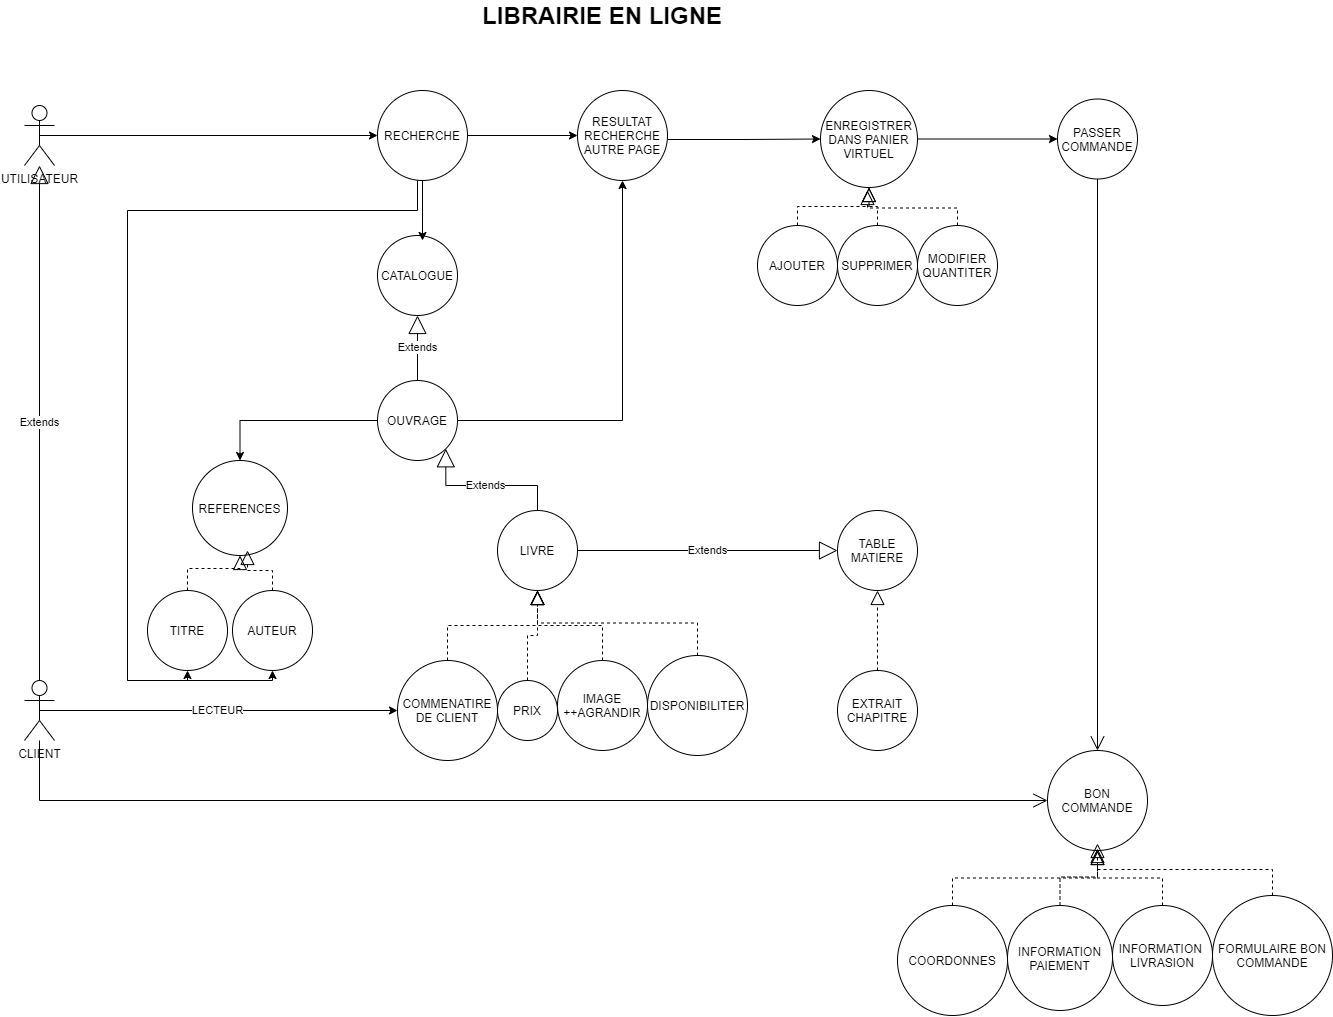

The diagram above was exported from draw.io. Its source (the exported page's mxGraphModel, read from the mxfile embedded in the PNG):
<mxGraphModel dx="1707" dy="987" grid="1" gridSize="10" guides="1" tooltips="1" connect="1" arrows="1" fold="1" page="1" pageScale="1" pageWidth="3300" pageHeight="4681" math="0" shadow="0">
  <root>
    <mxCell id="0" />
    <mxCell id="1" parent="0" />
    <mxCell id="IOQ1YYvngzq5QlpL1jm9-98" style="edgeStyle=orthogonalEdgeStyle;rounded=0;orthogonalLoop=1;jettySize=auto;html=1;exitX=1;exitY=0.5;exitDx=0;exitDy=0;entryX=0;entryY=0.5;entryDx=0;entryDy=0;" edge="1" parent="1" source="IOQ1YYvngzq5QlpL1jm9-8" target="IOQ1YYvngzq5QlpL1jm9-10">
      <mxGeometry relative="1" as="geometry" />
    </mxCell>
    <mxCell id="IOQ1YYvngzq5QlpL1jm9-8" value="ENREGISTRER&lt;br&gt;DANS PANIER VIRTUEL" style="ellipse;whiteSpace=wrap;html=1;aspect=fixed;" vertex="1" parent="1">
      <mxGeometry x="1593" y="140" width="97" height="97" as="geometry" />
    </mxCell>
    <mxCell id="IOQ1YYvngzq5QlpL1jm9-10" value="PASSER&lt;br&gt;COMMANDE" style="ellipse;whiteSpace=wrap;html=1;aspect=fixed;" vertex="1" parent="1">
      <mxGeometry x="1830" y="148.5" width="80" height="80" as="geometry" />
    </mxCell>
    <mxCell id="IOQ1YYvngzq5QlpL1jm9-12" value="OUVRAGE" style="ellipse;whiteSpace=wrap;html=1;aspect=fixed;" vertex="1" parent="1">
      <mxGeometry x="1150" y="430" width="80" height="80" as="geometry" />
    </mxCell>
    <mxCell id="IOQ1YYvngzq5QlpL1jm9-14" value="REFERENCES" style="ellipse;whiteSpace=wrap;html=1;aspect=fixed;" vertex="1" parent="1">
      <mxGeometry x="965" y="510" width="95" height="95" as="geometry" />
    </mxCell>
    <mxCell id="IOQ1YYvngzq5QlpL1jm9-17" value="RESULTAT RECHERCHE AUTRE PAGE" style="ellipse;whiteSpace=wrap;html=1;aspect=fixed;" vertex="1" parent="1">
      <mxGeometry x="1350" y="140" width="90" height="90" as="geometry" />
    </mxCell>
    <mxCell id="IOQ1YYvngzq5QlpL1jm9-26" value="EXTRAIT&lt;br&gt;CHAPITRE" style="ellipse;whiteSpace=wrap;html=1;aspect=fixed;" vertex="1" parent="1">
      <mxGeometry x="1610" y="720" width="80" height="80" as="geometry" />
    </mxCell>
    <mxCell id="IOQ1YYvngzq5QlpL1jm9-30" value="FORMULAIRE BON COMMANDE" style="ellipse;whiteSpace=wrap;html=1;aspect=fixed;" vertex="1" parent="1">
      <mxGeometry x="1985" y="945" width="120" height="120" as="geometry" />
    </mxCell>
    <mxCell id="IOQ1YYvngzq5QlpL1jm9-31" value="COORDONNES" style="ellipse;whiteSpace=wrap;html=1;aspect=fixed;" vertex="1" parent="1">
      <mxGeometry x="1670" y="955" width="110" height="110" as="geometry" />
    </mxCell>
    <mxCell id="IOQ1YYvngzq5QlpL1jm9-32" value="INFORMATION&lt;br&gt;PAIEMENT" style="ellipse;whiteSpace=wrap;html=1;aspect=fixed;" vertex="1" parent="1">
      <mxGeometry x="1780" y="955" width="105" height="105" as="geometry" />
    </mxCell>
    <mxCell id="IOQ1YYvngzq5QlpL1jm9-33" value="INFORMATION&amp;nbsp;&lt;br&gt;LIVRASION" style="ellipse;whiteSpace=wrap;html=1;aspect=fixed;" vertex="1" parent="1">
      <mxGeometry x="1885" y="955" width="100" height="100" as="geometry" />
    </mxCell>
    <mxCell id="IOQ1YYvngzq5QlpL1jm9-37" style="edgeStyle=orthogonalEdgeStyle;rounded=0;orthogonalLoop=1;jettySize=auto;html=1;exitX=0.5;exitY=0.5;exitDx=0;exitDy=0;exitPerimeter=0;entryX=0;entryY=0.5;entryDx=0;entryDy=0;" edge="1" parent="1" source="IOQ1YYvngzq5QlpL1jm9-34" target="IOQ1YYvngzq5QlpL1jm9-35">
      <mxGeometry relative="1" as="geometry">
        <mxPoint x="1260" y="185" as="targetPoint" />
      </mxGeometry>
    </mxCell>
    <mxCell id="IOQ1YYvngzq5QlpL1jm9-34" value="UTILISATEUR" style="shape=umlActor;verticalLabelPosition=bottom;verticalAlign=top;html=1;outlineConnect=0;" vertex="1" parent="1">
      <mxGeometry x="797" y="155" width="30" height="60" as="geometry" />
    </mxCell>
    <mxCell id="IOQ1YYvngzq5QlpL1jm9-86" style="edgeStyle=orthogonalEdgeStyle;rounded=0;orthogonalLoop=1;jettySize=auto;html=1;exitX=1;exitY=0.5;exitDx=0;exitDy=0;" edge="1" parent="1" source="IOQ1YYvngzq5QlpL1jm9-35" target="IOQ1YYvngzq5QlpL1jm9-17">
      <mxGeometry relative="1" as="geometry" />
    </mxCell>
    <mxCell id="IOQ1YYvngzq5QlpL1jm9-35" value="RECHERCHE" style="ellipse;whiteSpace=wrap;html=1;aspect=fixed;" vertex="1" parent="1">
      <mxGeometry x="1150" y="140" width="90" height="90" as="geometry" />
    </mxCell>
    <mxCell id="IOQ1YYvngzq5QlpL1jm9-38" value="CATALOGUE" style="ellipse;whiteSpace=wrap;html=1;aspect=fixed;" vertex="1" parent="1">
      <mxGeometry x="1150" y="285" width="80" height="80" as="geometry" />
    </mxCell>
    <mxCell id="IOQ1YYvngzq5QlpL1jm9-42" value="Extends" style="endArrow=block;endSize=16;endFill=0;html=1;rounded=0;edgeStyle=orthogonalEdgeStyle;exitX=0.5;exitY=0;exitDx=0;exitDy=0;entryX=0.5;entryY=1;entryDx=0;entryDy=0;" edge="1" parent="1" source="IOQ1YYvngzq5QlpL1jm9-12" target="IOQ1YYvngzq5QlpL1jm9-38">
      <mxGeometry width="160" relative="1" as="geometry">
        <mxPoint x="770" y="520" as="sourcePoint" />
        <mxPoint x="930" y="520" as="targetPoint" />
      </mxGeometry>
    </mxCell>
    <mxCell id="IOQ1YYvngzq5QlpL1jm9-48" value="" style="endArrow=classic;html=1;rounded=0;edgeStyle=orthogonalEdgeStyle;exitX=0;exitY=0.5;exitDx=0;exitDy=0;entryX=0.5;entryY=0;entryDx=0;entryDy=0;" edge="1" parent="1" source="IOQ1YYvngzq5QlpL1jm9-12" target="IOQ1YYvngzq5QlpL1jm9-14">
      <mxGeometry width="50" height="50" relative="1" as="geometry">
        <mxPoint x="830" y="550" as="sourcePoint" />
        <mxPoint x="880" y="500" as="targetPoint" />
      </mxGeometry>
    </mxCell>
    <mxCell id="IOQ1YYvngzq5QlpL1jm9-49" value="TITRE" style="ellipse;whiteSpace=wrap;html=1;aspect=fixed;" vertex="1" parent="1">
      <mxGeometry x="920" y="640" width="80" height="80" as="geometry" />
    </mxCell>
    <mxCell id="IOQ1YYvngzq5QlpL1jm9-52" value="" style="endArrow=block;dashed=1;endFill=0;endSize=12;html=1;rounded=0;edgeStyle=orthogonalEdgeStyle;exitX=0.5;exitY=0;exitDx=0;exitDy=0;entryX=0.5;entryY=1;entryDx=0;entryDy=0;" edge="1" parent="1" source="IOQ1YYvngzq5QlpL1jm9-49" target="IOQ1YYvngzq5QlpL1jm9-14">
      <mxGeometry width="160" relative="1" as="geometry">
        <mxPoint x="730" y="520" as="sourcePoint" />
        <mxPoint x="890" y="520" as="targetPoint" />
        <Array as="points">
          <mxPoint x="960" y="618" />
          <mxPoint x="1013" y="618" />
        </Array>
      </mxGeometry>
    </mxCell>
    <mxCell id="IOQ1YYvngzq5QlpL1jm9-53" value="AUTEUR" style="ellipse;whiteSpace=wrap;html=1;aspect=fixed;" vertex="1" parent="1">
      <mxGeometry x="1005" y="640" width="80" height="80" as="geometry" />
    </mxCell>
    <mxCell id="IOQ1YYvngzq5QlpL1jm9-54" value="" style="endArrow=block;dashed=1;endFill=0;endSize=12;html=1;rounded=0;edgeStyle=orthogonalEdgeStyle;exitX=0.5;exitY=0;exitDx=0;exitDy=0;" edge="1" parent="1" source="IOQ1YYvngzq5QlpL1jm9-53">
      <mxGeometry width="160" relative="1" as="geometry">
        <mxPoint x="730" y="520" as="sourcePoint" />
        <mxPoint x="1020" y="600" as="targetPoint" />
      </mxGeometry>
    </mxCell>
    <mxCell id="IOQ1YYvngzq5QlpL1jm9-57" value="" style="endArrow=classic;html=1;rounded=0;edgeStyle=orthogonalEdgeStyle;entryX=0.5;entryY=1;entryDx=0;entryDy=0;" edge="1" parent="1" source="IOQ1YYvngzq5QlpL1jm9-35" target="IOQ1YYvngzq5QlpL1jm9-49">
      <mxGeometry width="50" height="50" relative="1" as="geometry">
        <mxPoint x="1120" y="240" as="sourcePoint" />
        <mxPoint x="880" y="850" as="targetPoint" />
        <Array as="points">
          <mxPoint x="1190" y="260" />
          <mxPoint x="900" y="260" />
          <mxPoint x="900" y="730" />
          <mxPoint x="960" y="730" />
        </Array>
      </mxGeometry>
    </mxCell>
    <mxCell id="IOQ1YYvngzq5QlpL1jm9-58" value="" style="endArrow=classic;html=1;rounded=0;edgeStyle=orthogonalEdgeStyle;entryX=0.5;entryY=1;entryDx=0;entryDy=0;" edge="1" parent="1" target="IOQ1YYvngzq5QlpL1jm9-53">
      <mxGeometry width="50" height="50" relative="1" as="geometry">
        <mxPoint x="900" y="730" as="sourcePoint" />
        <mxPoint x="840" y="500" as="targetPoint" />
      </mxGeometry>
    </mxCell>
    <mxCell id="IOQ1YYvngzq5QlpL1jm9-60" value="LIVRE" style="ellipse;whiteSpace=wrap;html=1;aspect=fixed;" vertex="1" parent="1">
      <mxGeometry x="1270" y="560" width="80" height="80" as="geometry" />
    </mxCell>
    <mxCell id="IOQ1YYvngzq5QlpL1jm9-61" value="Extends" style="endArrow=block;endSize=16;endFill=0;html=1;rounded=0;edgeStyle=orthogonalEdgeStyle;entryX=1;entryY=1;entryDx=0;entryDy=0;exitX=0.5;exitY=0;exitDx=0;exitDy=0;" edge="1" parent="1" source="IOQ1YYvngzq5QlpL1jm9-60" target="IOQ1YYvngzq5QlpL1jm9-12">
      <mxGeometry width="160" relative="1" as="geometry">
        <mxPoint x="730" y="520" as="sourcePoint" />
        <mxPoint x="890" y="520" as="targetPoint" />
      </mxGeometry>
    </mxCell>
    <mxCell id="IOQ1YYvngzq5QlpL1jm9-62" value="IMAGE ++AGRANDIR" style="ellipse;whiteSpace=wrap;html=1;aspect=fixed;" vertex="1" parent="1">
      <mxGeometry x="1330" y="710" width="90" height="90" as="geometry" />
    </mxCell>
    <mxCell id="IOQ1YYvngzq5QlpL1jm9-63" value="PRIX&lt;br&gt;" style="ellipse;whiteSpace=wrap;html=1;aspect=fixed;" vertex="1" parent="1">
      <mxGeometry x="1270" y="730" width="60" height="60" as="geometry" />
    </mxCell>
    <mxCell id="IOQ1YYvngzq5QlpL1jm9-64" value="DISPONIBILITER" style="ellipse;whiteSpace=wrap;html=1;aspect=fixed;" vertex="1" parent="1">
      <mxGeometry x="1420" y="705" width="100" height="100" as="geometry" />
    </mxCell>
    <mxCell id="IOQ1YYvngzq5QlpL1jm9-67" value="COMMENATIRE DE CLIENT" style="ellipse;whiteSpace=wrap;html=1;aspect=fixed;" vertex="1" parent="1">
      <mxGeometry x="1170" y="710" width="100" height="100" as="geometry" />
    </mxCell>
    <mxCell id="IOQ1YYvngzq5QlpL1jm9-68" value="" style="endArrow=block;dashed=1;endFill=0;endSize=12;html=1;rounded=0;edgeStyle=orthogonalEdgeStyle;exitX=0.5;exitY=0;exitDx=0;exitDy=0;entryX=0.5;entryY=1;entryDx=0;entryDy=0;" edge="1" parent="1" source="IOQ1YYvngzq5QlpL1jm9-67" target="IOQ1YYvngzq5QlpL1jm9-60">
      <mxGeometry width="160" relative="1" as="geometry">
        <mxPoint x="730" y="520" as="sourcePoint" />
        <mxPoint x="890" y="520" as="targetPoint" />
      </mxGeometry>
    </mxCell>
    <mxCell id="IOQ1YYvngzq5QlpL1jm9-69" value="" style="endArrow=block;dashed=1;endFill=0;endSize=12;html=1;rounded=0;edgeStyle=orthogonalEdgeStyle;exitX=0.5;exitY=0;exitDx=0;exitDy=0;" edge="1" parent="1" source="IOQ1YYvngzq5QlpL1jm9-63">
      <mxGeometry width="160" relative="1" as="geometry">
        <mxPoint x="1230" y="719.9999999999998" as="sourcePoint" />
        <mxPoint x="1310" y="640" as="targetPoint" />
      </mxGeometry>
    </mxCell>
    <mxCell id="IOQ1YYvngzq5QlpL1jm9-70" value="" style="endArrow=block;dashed=1;endFill=0;endSize=12;html=1;rounded=0;edgeStyle=orthogonalEdgeStyle;exitX=0.5;exitY=0;exitDx=0;exitDy=0;" edge="1" parent="1" source="IOQ1YYvngzq5QlpL1jm9-62">
      <mxGeometry width="160" relative="1" as="geometry">
        <mxPoint x="1240" y="729.9999999999998" as="sourcePoint" />
        <mxPoint x="1310" y="640" as="targetPoint" />
      </mxGeometry>
    </mxCell>
    <mxCell id="IOQ1YYvngzq5QlpL1jm9-71" value="" style="endArrow=block;dashed=1;endFill=0;endSize=12;html=1;rounded=0;edgeStyle=orthogonalEdgeStyle;exitX=0.5;exitY=0;exitDx=0;exitDy=0;" edge="1" parent="1" source="IOQ1YYvngzq5QlpL1jm9-64">
      <mxGeometry width="160" relative="1" as="geometry">
        <mxPoint x="1250" y="739.9999999999998" as="sourcePoint" />
        <mxPoint x="1310" y="640" as="targetPoint" />
      </mxGeometry>
    </mxCell>
    <mxCell id="IOQ1YYvngzq5QlpL1jm9-78" value="LECTEUR" style="edgeStyle=orthogonalEdgeStyle;rounded=0;orthogonalLoop=1;jettySize=auto;html=1;exitX=0.5;exitY=0.5;exitDx=0;exitDy=0;exitPerimeter=0;" edge="1" parent="1" source="IOQ1YYvngzq5QlpL1jm9-73" target="IOQ1YYvngzq5QlpL1jm9-67">
      <mxGeometry relative="1" as="geometry" />
    </mxCell>
    <mxCell id="IOQ1YYvngzq5QlpL1jm9-73" value="CLIENT" style="shape=umlActor;verticalLabelPosition=bottom;verticalAlign=top;html=1;outlineConnect=0;" vertex="1" parent="1">
      <mxGeometry x="797" y="730" width="30" height="60" as="geometry" />
    </mxCell>
    <mxCell id="IOQ1YYvngzq5QlpL1jm9-75" value="TABLE MATIERE" style="ellipse;whiteSpace=wrap;html=1;aspect=fixed;" vertex="1" parent="1">
      <mxGeometry x="1610" y="560" width="80" height="80" as="geometry" />
    </mxCell>
    <mxCell id="IOQ1YYvngzq5QlpL1jm9-76" value="Extends" style="endArrow=block;endSize=16;endFill=0;html=1;rounded=0;edgeStyle=orthogonalEdgeStyle;exitX=1;exitY=0.5;exitDx=0;exitDy=0;entryX=0;entryY=0.5;entryDx=0;entryDy=0;" edge="1" parent="1" source="IOQ1YYvngzq5QlpL1jm9-60" target="IOQ1YYvngzq5QlpL1jm9-75">
      <mxGeometry width="160" relative="1" as="geometry">
        <mxPoint x="1430" y="520" as="sourcePoint" />
        <mxPoint x="1590" y="520" as="targetPoint" />
      </mxGeometry>
    </mxCell>
    <mxCell id="IOQ1YYvngzq5QlpL1jm9-79" value="Extends" style="endArrow=block;endSize=16;endFill=0;html=1;rounded=0;edgeStyle=orthogonalEdgeStyle;exitX=0.5;exitY=0;exitDx=0;exitDy=0;exitPerimeter=0;" edge="1" parent="1" source="IOQ1YYvngzq5QlpL1jm9-73" target="IOQ1YYvngzq5QlpL1jm9-34">
      <mxGeometry width="160" relative="1" as="geometry">
        <mxPoint x="1430" y="520" as="sourcePoint" />
        <mxPoint x="1590" y="520" as="targetPoint" />
      </mxGeometry>
    </mxCell>
    <mxCell id="IOQ1YYvngzq5QlpL1jm9-84" value="" style="endArrow=classic;html=1;rounded=0;edgeStyle=orthogonalEdgeStyle;exitX=0.5;exitY=1;exitDx=0;exitDy=0;" edge="1" parent="1" source="IOQ1YYvngzq5QlpL1jm9-35">
      <mxGeometry width="50" height="50" relative="1" as="geometry">
        <mxPoint x="1490" y="540" as="sourcePoint" />
        <mxPoint x="1195" y="290" as="targetPoint" />
      </mxGeometry>
    </mxCell>
    <mxCell id="IOQ1YYvngzq5QlpL1jm9-87" value="" style="endArrow=block;dashed=1;endFill=0;endSize=12;html=1;rounded=0;edgeStyle=orthogonalEdgeStyle;exitX=0.5;exitY=0;exitDx=0;exitDy=0;entryX=0.5;entryY=1;entryDx=0;entryDy=0;" edge="1" parent="1" source="IOQ1YYvngzq5QlpL1jm9-26" target="IOQ1YYvngzq5QlpL1jm9-75">
      <mxGeometry width="160" relative="1" as="geometry">
        <mxPoint x="1080" y="520" as="sourcePoint" />
        <mxPoint x="1240" y="520" as="targetPoint" />
      </mxGeometry>
    </mxCell>
    <mxCell id="IOQ1YYvngzq5QlpL1jm9-88" value="" style="endArrow=classic;html=1;rounded=0;edgeStyle=orthogonalEdgeStyle;entryX=0.5;entryY=1;entryDx=0;entryDy=0;exitX=1;exitY=0.5;exitDx=0;exitDy=0;" edge="1" parent="1" source="IOQ1YYvngzq5QlpL1jm9-12" target="IOQ1YYvngzq5QlpL1jm9-17">
      <mxGeometry width="50" height="50" relative="1" as="geometry">
        <mxPoint x="900" y="540" as="sourcePoint" />
        <mxPoint x="950" y="490" as="targetPoint" />
      </mxGeometry>
    </mxCell>
    <mxCell id="IOQ1YYvngzq5QlpL1jm9-90" value="" style="endArrow=classic;html=1;rounded=0;edgeStyle=orthogonalEdgeStyle;entryX=0;entryY=0.5;entryDx=0;entryDy=0;" edge="1" parent="1" target="IOQ1YYvngzq5QlpL1jm9-8">
      <mxGeometry width="50" height="50" relative="1" as="geometry">
        <mxPoint x="1440" y="189" as="sourcePoint" />
        <mxPoint x="990" y="490" as="targetPoint" />
      </mxGeometry>
    </mxCell>
    <mxCell id="IOQ1YYvngzq5QlpL1jm9-91" value="AJOUTER" style="ellipse;whiteSpace=wrap;html=1;aspect=fixed;" vertex="1" parent="1">
      <mxGeometry x="1530" y="275" width="80" height="80" as="geometry" />
    </mxCell>
    <mxCell id="IOQ1YYvngzq5QlpL1jm9-92" value="SUPPRIMER" style="ellipse;whiteSpace=wrap;html=1;aspect=fixed;" vertex="1" parent="1">
      <mxGeometry x="1610" y="275" width="80" height="80" as="geometry" />
    </mxCell>
    <mxCell id="IOQ1YYvngzq5QlpL1jm9-93" value="MODIFIER QUANTITER" style="ellipse;whiteSpace=wrap;html=1;aspect=fixed;" vertex="1" parent="1">
      <mxGeometry x="1690" y="275" width="80" height="80" as="geometry" />
    </mxCell>
    <mxCell id="IOQ1YYvngzq5QlpL1jm9-94" value="" style="endArrow=block;dashed=1;endFill=0;endSize=12;html=1;rounded=0;edgeStyle=orthogonalEdgeStyle;entryX=0.5;entryY=1;entryDx=0;entryDy=0;exitX=0.5;exitY=0;exitDx=0;exitDy=0;" edge="1" parent="1" source="IOQ1YYvngzq5QlpL1jm9-91" target="IOQ1YYvngzq5QlpL1jm9-8">
      <mxGeometry width="160" relative="1" as="geometry">
        <mxPoint x="880" y="520" as="sourcePoint" />
        <mxPoint x="1040" y="520" as="targetPoint" />
      </mxGeometry>
    </mxCell>
    <mxCell id="IOQ1YYvngzq5QlpL1jm9-96" value="" style="endArrow=block;dashed=1;endFill=0;endSize=12;html=1;rounded=0;edgeStyle=orthogonalEdgeStyle;entryX=0.5;entryY=1;entryDx=0;entryDy=0;exitX=0.5;exitY=0;exitDx=0;exitDy=0;" edge="1" parent="1" source="IOQ1YYvngzq5QlpL1jm9-92" target="IOQ1YYvngzq5QlpL1jm9-8">
      <mxGeometry width="160" relative="1" as="geometry">
        <mxPoint x="1580" y="285" as="sourcePoint" />
        <mxPoint x="1617.2053211124385" y="232.79467888756153" as="targetPoint" />
      </mxGeometry>
    </mxCell>
    <mxCell id="IOQ1YYvngzq5QlpL1jm9-97" value="" style="endArrow=block;dashed=1;endFill=0;endSize=12;html=1;rounded=0;edgeStyle=orthogonalEdgeStyle;exitX=0.5;exitY=0;exitDx=0;exitDy=0;" edge="1" parent="1" source="IOQ1YYvngzq5QlpL1jm9-93">
      <mxGeometry width="160" relative="1" as="geometry">
        <mxPoint x="1590" y="295" as="sourcePoint" />
        <mxPoint x="1640" y="240" as="targetPoint" />
      </mxGeometry>
    </mxCell>
    <mxCell id="IOQ1YYvngzq5QlpL1jm9-99" value="BON COMMANDE" style="ellipse;whiteSpace=wrap;html=1;aspect=fixed;" vertex="1" parent="1">
      <mxGeometry x="1820" y="800" width="100" height="100" as="geometry" />
    </mxCell>
    <mxCell id="IOQ1YYvngzq5QlpL1jm9-100" value="" style="endArrow=open;endFill=1;endSize=12;html=1;rounded=0;edgeStyle=orthogonalEdgeStyle;exitX=0.5;exitY=1;exitDx=0;exitDy=0;entryX=0.5;entryY=0;entryDx=0;entryDy=0;" edge="1" parent="1" source="IOQ1YYvngzq5QlpL1jm9-10" target="IOQ1YYvngzq5QlpL1jm9-99">
      <mxGeometry width="160" relative="1" as="geometry">
        <mxPoint x="1170" y="510" as="sourcePoint" />
        <mxPoint x="1330" y="510" as="targetPoint" />
      </mxGeometry>
    </mxCell>
    <mxCell id="IOQ1YYvngzq5QlpL1jm9-101" value="" style="endArrow=open;endFill=1;endSize=12;html=1;rounded=0;edgeStyle=orthogonalEdgeStyle;entryX=0;entryY=0.5;entryDx=0;entryDy=0;" edge="1" parent="1" source="IOQ1YYvngzq5QlpL1jm9-73" target="IOQ1YYvngzq5QlpL1jm9-99">
      <mxGeometry width="160" relative="1" as="geometry">
        <mxPoint x="1170" y="680" as="sourcePoint" />
        <mxPoint x="1040" y="1020" as="targetPoint" />
        <Array as="points">
          <mxPoint x="812" y="850" />
        </Array>
      </mxGeometry>
    </mxCell>
    <mxCell id="IOQ1YYvngzq5QlpL1jm9-102" value="" style="endArrow=block;dashed=1;endFill=0;endSize=12;html=1;rounded=0;edgeStyle=orthogonalEdgeStyle;exitX=0.5;exitY=0;exitDx=0;exitDy=0;entryX=0.5;entryY=1;entryDx=0;entryDy=0;" edge="1" parent="1" source="IOQ1YYvngzq5QlpL1jm9-31" target="IOQ1YYvngzq5QlpL1jm9-99">
      <mxGeometry width="160" relative="1" as="geometry">
        <mxPoint x="1330" y="840" as="sourcePoint" />
        <mxPoint x="1560" y="990" as="targetPoint" />
      </mxGeometry>
    </mxCell>
    <mxCell id="IOQ1YYvngzq5QlpL1jm9-103" value="" style="endArrow=block;dashed=1;endFill=0;endSize=12;html=1;rounded=0;edgeStyle=orthogonalEdgeStyle;exitX=0.5;exitY=0;exitDx=0;exitDy=0;" edge="1" parent="1" source="IOQ1YYvngzq5QlpL1jm9-32">
      <mxGeometry width="160" relative="1" as="geometry">
        <mxPoint x="1330" y="840" as="sourcePoint" />
        <mxPoint x="1870" y="898" as="targetPoint" />
      </mxGeometry>
    </mxCell>
    <mxCell id="IOQ1YYvngzq5QlpL1jm9-104" value="" style="endArrow=block;dashed=1;endFill=0;endSize=12;html=1;rounded=0;edgeStyle=orthogonalEdgeStyle;exitX=0.5;exitY=0;exitDx=0;exitDy=0;" edge="1" parent="1" source="IOQ1YYvngzq5QlpL1jm9-33">
      <mxGeometry width="160" relative="1" as="geometry">
        <mxPoint x="1330" y="840" as="sourcePoint" />
        <mxPoint x="1870" y="900" as="targetPoint" />
      </mxGeometry>
    </mxCell>
    <mxCell id="IOQ1YYvngzq5QlpL1jm9-105" value="" style="endArrow=block;dashed=1;endFill=0;endSize=12;html=1;rounded=0;edgeStyle=orthogonalEdgeStyle;exitX=0.5;exitY=0;exitDx=0;exitDy=0;" edge="1" parent="1" source="IOQ1YYvngzq5QlpL1jm9-30">
      <mxGeometry width="160" relative="1" as="geometry">
        <mxPoint x="1330" y="840" as="sourcePoint" />
        <mxPoint x="1870" y="893" as="targetPoint" />
      </mxGeometry>
    </mxCell>
    <mxCell id="IOQ1YYvngzq5QlpL1jm9-106" value="&lt;b&gt;&lt;font style=&quot;font-size: 24px&quot;&gt;LIBRAIRIE EN LIGNE&lt;/font&gt;&lt;/b&gt;" style="text;html=1;strokeColor=none;fillColor=none;align=center;verticalAlign=middle;whiteSpace=wrap;rounded=0;" vertex="1" parent="1">
      <mxGeometry x="1175" y="50" width="400" height="30" as="geometry" />
    </mxCell>
  </root>
</mxGraphModel>